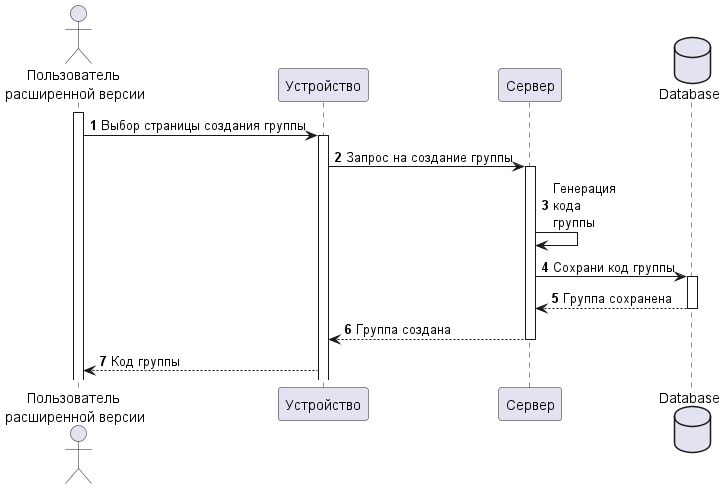

The diagram above was rendered by PlantUML. Its source (embedded in the PNG):
@startuml
'https://plantuml.com/sequence-diagram
autonumber

actor "Пользователь \nрасширенной версии" as ProAuth
participant "Устройство" as Device
participant "Сервер" as Server
database "Database" as DB

activate ProAuth

ProAuth -> Device: Выбор страницы создания группы
activate Device
Device -> Server: Запрос на создание группы
activate Server
Server -> Server: Генерация\nкода\nгруппы
Server -> DB: Сохрани код группы
activate DB
DB --> Server: Группа сохранена
deactivate DB
Server --> Device: Группа создана
deactivate Server
Device --> ProAuth: Код группы
@enduml